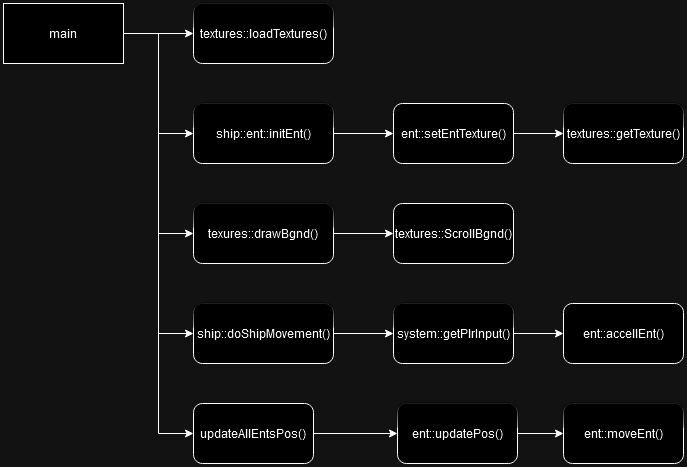

The diagram above was exported from draw.io. Its source (the exported page's mxGraphModel, read from the mxfile embedded in the PNG):
<mxGraphModel dx="1434" dy="782" grid="1" gridSize="10" guides="1" tooltips="1" connect="1" arrows="1" fold="1" page="1" pageScale="1" pageWidth="827" pageHeight="1169" math="0" shadow="0">
  <root>
    <mxCell id="0" />
    <mxCell id="1" parent="0" />
    <mxCell id="BoBLUzsj1__KrqfsjiQI-2" style="edgeStyle=orthogonalEdgeStyle;rounded=0;orthogonalLoop=1;jettySize=auto;html=1;" edge="1" parent="1" source="BoBLUzsj1__KrqfsjiQI-1" target="BoBLUzsj1__KrqfsjiQI-3">
      <mxGeometry relative="1" as="geometry">
        <mxPoint x="190" y="50" as="targetPoint" />
      </mxGeometry>
    </mxCell>
    <mxCell id="BoBLUzsj1__KrqfsjiQI-5" style="edgeStyle=orthogonalEdgeStyle;rounded=0;orthogonalLoop=1;jettySize=auto;html=1;entryX=0;entryY=0.5;entryDx=0;entryDy=0;" edge="1" parent="1" source="BoBLUzsj1__KrqfsjiQI-1" target="BoBLUzsj1__KrqfsjiQI-4">
      <mxGeometry relative="1" as="geometry" />
    </mxCell>
    <mxCell id="BoBLUzsj1__KrqfsjiQI-12" style="edgeStyle=orthogonalEdgeStyle;rounded=0;orthogonalLoop=1;jettySize=auto;html=1;entryX=0;entryY=0.5;entryDx=0;entryDy=0;" edge="1" parent="1" source="BoBLUzsj1__KrqfsjiQI-1" target="BoBLUzsj1__KrqfsjiQI-11">
      <mxGeometry relative="1" as="geometry" />
    </mxCell>
    <mxCell id="BoBLUzsj1__KrqfsjiQI-18" style="edgeStyle=orthogonalEdgeStyle;rounded=0;orthogonalLoop=1;jettySize=auto;html=1;entryX=0;entryY=0.5;entryDx=0;entryDy=0;" edge="1" parent="1" source="BoBLUzsj1__KrqfsjiQI-1" target="BoBLUzsj1__KrqfsjiQI-17">
      <mxGeometry relative="1" as="geometry" />
    </mxCell>
    <mxCell id="BoBLUzsj1__KrqfsjiQI-24" style="edgeStyle=orthogonalEdgeStyle;rounded=0;orthogonalLoop=1;jettySize=auto;html=1;entryX=0;entryY=0.5;entryDx=0;entryDy=0;" edge="1" parent="1" source="BoBLUzsj1__KrqfsjiQI-1" target="BoBLUzsj1__KrqfsjiQI-23">
      <mxGeometry relative="1" as="geometry" />
    </mxCell>
    <mxCell id="BoBLUzsj1__KrqfsjiQI-1" value="&lt;div&gt;main&lt;/div&gt;" style="rounded=0;whiteSpace=wrap;html=1;" vertex="1" parent="1">
      <mxGeometry x="20" y="20" width="120" height="60" as="geometry" />
    </mxCell>
    <mxCell id="BoBLUzsj1__KrqfsjiQI-3" value="textures::loadTextures()" style="rounded=1;whiteSpace=wrap;html=1;glass=1;" vertex="1" parent="1">
      <mxGeometry x="210" y="20" width="140" height="60" as="geometry" />
    </mxCell>
    <mxCell id="BoBLUzsj1__KrqfsjiQI-6" style="edgeStyle=orthogonalEdgeStyle;rounded=0;orthogonalLoop=1;jettySize=auto;html=1;" edge="1" parent="1" source="BoBLUzsj1__KrqfsjiQI-4" target="BoBLUzsj1__KrqfsjiQI-7">
      <mxGeometry relative="1" as="geometry">
        <mxPoint x="410" y="150" as="targetPoint" />
      </mxGeometry>
    </mxCell>
    <mxCell id="BoBLUzsj1__KrqfsjiQI-4" value="ship::ent::initEnt()" style="rounded=1;whiteSpace=wrap;html=1;glass=1;" vertex="1" parent="1">
      <mxGeometry x="210" y="120" width="140" height="60" as="geometry" />
    </mxCell>
    <mxCell id="BoBLUzsj1__KrqfsjiQI-8" style="edgeStyle=orthogonalEdgeStyle;rounded=0;orthogonalLoop=1;jettySize=auto;html=1;" edge="1" parent="1" source="BoBLUzsj1__KrqfsjiQI-7" target="BoBLUzsj1__KrqfsjiQI-9">
      <mxGeometry relative="1" as="geometry">
        <mxPoint x="590" y="150" as="targetPoint" />
      </mxGeometry>
    </mxCell>
    <mxCell id="BoBLUzsj1__KrqfsjiQI-7" value="ent::setEntTexture()" style="rounded=1;whiteSpace=wrap;html=1;" vertex="1" parent="1">
      <mxGeometry x="410" y="120" width="120" height="60" as="geometry" />
    </mxCell>
    <mxCell id="BoBLUzsj1__KrqfsjiQI-9" value="textures::getTexture()" style="rounded=1;whiteSpace=wrap;html=1;glass=1;" vertex="1" parent="1">
      <mxGeometry x="580" y="120" width="120" height="60" as="geometry" />
    </mxCell>
    <mxCell id="BoBLUzsj1__KrqfsjiQI-13" style="edgeStyle=orthogonalEdgeStyle;rounded=0;orthogonalLoop=1;jettySize=auto;html=1;" edge="1" parent="1" source="BoBLUzsj1__KrqfsjiQI-11" target="BoBLUzsj1__KrqfsjiQI-14">
      <mxGeometry relative="1" as="geometry">
        <mxPoint x="410" y="350" as="targetPoint" />
      </mxGeometry>
    </mxCell>
    <mxCell id="BoBLUzsj1__KrqfsjiQI-11" value="ship::doShipMovement()" style="rounded=1;whiteSpace=wrap;html=1;glass=1;" vertex="1" parent="1">
      <mxGeometry x="210" y="320" width="140" height="60" as="geometry" />
    </mxCell>
    <mxCell id="BoBLUzsj1__KrqfsjiQI-15" style="edgeStyle=orthogonalEdgeStyle;rounded=0;orthogonalLoop=1;jettySize=auto;html=1;" edge="1" parent="1" source="BoBLUzsj1__KrqfsjiQI-14" target="BoBLUzsj1__KrqfsjiQI-16">
      <mxGeometry relative="1" as="geometry">
        <mxPoint x="620" y="350" as="targetPoint" />
      </mxGeometry>
    </mxCell>
    <mxCell id="BoBLUzsj1__KrqfsjiQI-14" value="system::getPlrInput()" style="rounded=1;whiteSpace=wrap;html=1;glass=1;" vertex="1" parent="1">
      <mxGeometry x="410" y="320" width="120" height="60" as="geometry" />
    </mxCell>
    <mxCell id="BoBLUzsj1__KrqfsjiQI-16" value="ent::accellEnt()" style="rounded=1;whiteSpace=wrap;html=1;" vertex="1" parent="1">
      <mxGeometry x="580" y="320" width="120" height="60" as="geometry" />
    </mxCell>
    <mxCell id="BoBLUzsj1__KrqfsjiQI-19" style="edgeStyle=orthogonalEdgeStyle;rounded=0;orthogonalLoop=1;jettySize=auto;html=1;" edge="1" parent="1" source="BoBLUzsj1__KrqfsjiQI-17" target="BoBLUzsj1__KrqfsjiQI-20">
      <mxGeometry relative="1" as="geometry">
        <mxPoint x="420" y="250" as="targetPoint" />
      </mxGeometry>
    </mxCell>
    <mxCell id="BoBLUzsj1__KrqfsjiQI-17" value="texures::drawBgnd()" style="rounded=1;whiteSpace=wrap;html=1;glass=1;" vertex="1" parent="1">
      <mxGeometry x="210" y="220" width="140" height="60" as="geometry" />
    </mxCell>
    <mxCell id="BoBLUzsj1__KrqfsjiQI-20" value="textures::ScrollBgnd()" style="rounded=1;whiteSpace=wrap;html=1;" vertex="1" parent="1">
      <mxGeometry x="410" y="220" width="120" height="60" as="geometry" />
    </mxCell>
    <mxCell id="BoBLUzsj1__KrqfsjiQI-25" style="edgeStyle=orthogonalEdgeStyle;rounded=0;orthogonalLoop=1;jettySize=auto;html=1;" edge="1" parent="1" source="BoBLUzsj1__KrqfsjiQI-23" target="BoBLUzsj1__KrqfsjiQI-26">
      <mxGeometry relative="1" as="geometry">
        <mxPoint x="480" y="450" as="targetPoint" />
      </mxGeometry>
    </mxCell>
    <mxCell id="BoBLUzsj1__KrqfsjiQI-23" value="updateAllEntsPos()" style="rounded=1;whiteSpace=wrap;html=1;" vertex="1" parent="1">
      <mxGeometry x="210" y="420" width="120" height="60" as="geometry" />
    </mxCell>
    <mxCell id="BoBLUzsj1__KrqfsjiQI-28" style="edgeStyle=orthogonalEdgeStyle;rounded=0;orthogonalLoop=1;jettySize=auto;html=1;" edge="1" parent="1" source="BoBLUzsj1__KrqfsjiQI-26" target="BoBLUzsj1__KrqfsjiQI-27">
      <mxGeometry relative="1" as="geometry" />
    </mxCell>
    <mxCell id="BoBLUzsj1__KrqfsjiQI-26" value="ent::updatePos()" style="rounded=1;whiteSpace=wrap;html=1;glass=1;" vertex="1" parent="1">
      <mxGeometry x="414" y="420" width="120" height="60" as="geometry" />
    </mxCell>
    <mxCell id="BoBLUzsj1__KrqfsjiQI-27" value="ent::moveEnt()" style="rounded=1;whiteSpace=wrap;html=1;glass=1;" vertex="1" parent="1">
      <mxGeometry x="580" y="420" width="120" height="60" as="geometry" />
    </mxCell>
  </root>
</mxGraphModel>